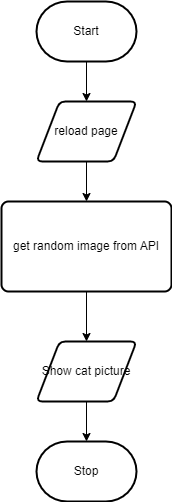

The diagram above was exported from draw.io. Its source (the exported page's mxGraphModel, read from the mxfile embedded in the PNG):
<mxGraphModel dx="1086" dy="694" grid="1" gridSize="10" guides="1" tooltips="1" connect="1" arrows="1" fold="1" page="1" pageScale="1" pageWidth="850" pageHeight="1100" math="0" shadow="0">
  <root>
    <mxCell id="0" />
    <mxCell id="1" parent="0" />
    <mxCell id="5" style="edgeStyle=none;html=1;" edge="1" parent="1" source="6" target="8">
      <mxGeometry relative="1" as="geometry" />
    </mxCell>
    <mxCell id="6" value="Start" style="strokeWidth=2;html=1;shape=mxgraph.flowchart.terminator;whiteSpace=wrap;" vertex="1" parent="1">
      <mxGeometry x="395" y="140" width="100" height="60" as="geometry" />
    </mxCell>
    <mxCell id="7" style="edgeStyle=none;html=1;" edge="1" parent="1" source="8" target="10">
      <mxGeometry relative="1" as="geometry" />
    </mxCell>
    <mxCell id="8" value="reload page" style="shape=parallelogram;html=1;strokeWidth=2;perimeter=parallelogramPerimeter;whiteSpace=wrap;rounded=1;arcSize=12;size=0.23;" vertex="1" parent="1">
      <mxGeometry x="395" y="240" width="100" height="60" as="geometry" />
    </mxCell>
    <mxCell id="9" style="edgeStyle=none;html=1;" edge="1" parent="1" source="10" target="12">
      <mxGeometry relative="1" as="geometry" />
    </mxCell>
    <mxCell id="10" value="get random image from API" style="rounded=1;whiteSpace=wrap;html=1;absoluteArcSize=1;arcSize=14;strokeWidth=2;" vertex="1" parent="1">
      <mxGeometry x="360" y="340" width="170" height="90" as="geometry" />
    </mxCell>
    <mxCell id="11" style="edgeStyle=none;html=1;" edge="1" parent="1" source="12" target="13">
      <mxGeometry relative="1" as="geometry" />
    </mxCell>
    <mxCell id="12" value="Show cat picture" style="shape=parallelogram;html=1;strokeWidth=2;perimeter=parallelogramPerimeter;whiteSpace=wrap;rounded=1;arcSize=12;size=0.23;" vertex="1" parent="1">
      <mxGeometry x="395" y="480" width="100" height="60" as="geometry" />
    </mxCell>
    <mxCell id="13" value="Stop" style="strokeWidth=2;html=1;shape=mxgraph.flowchart.terminator;whiteSpace=wrap;" vertex="1" parent="1">
      <mxGeometry x="395" y="580" width="100" height="60" as="geometry" />
    </mxCell>
  </root>
</mxGraphModel>